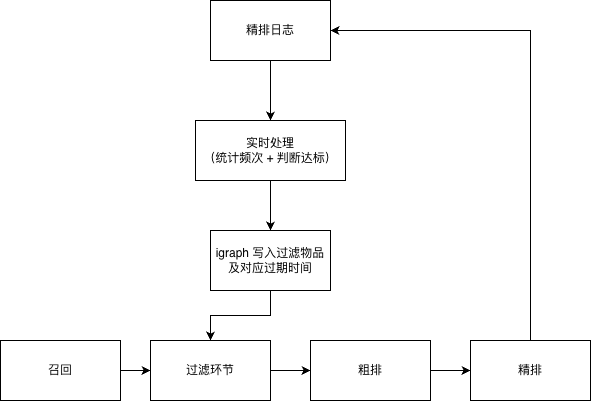

The diagram above was exported from draw.io. Its source (the exported page's mxGraphModel, read from the mxfile embedded in the PNG):
<mxGraphModel dx="1018" dy="595" grid="1" gridSize="10" guides="1" tooltips="1" connect="1" arrows="1" fold="1" page="1" pageScale="1" pageWidth="827" pageHeight="1169" math="0" shadow="0">
  <root>
    <mxCell id="0" />
    <mxCell id="1" parent="0" />
    <mxCell id="UIplOliulNh_B8PLG05a-9" value="" style="edgeStyle=orthogonalEdgeStyle;rounded=0;orthogonalLoop=1;jettySize=auto;html=1;" parent="1" source="UIplOliulNh_B8PLG05a-1" target="UIplOliulNh_B8PLG05a-2" edge="1">
      <mxGeometry relative="1" as="geometry" />
    </mxCell>
    <mxCell id="UIplOliulNh_B8PLG05a-1" value="精排日志" style="rounded=0;whiteSpace=wrap;html=1;" parent="1" vertex="1">
      <mxGeometry x="340" y="150" width="120" height="60" as="geometry" />
    </mxCell>
    <mxCell id="UIplOliulNh_B8PLG05a-10" value="" style="edgeStyle=orthogonalEdgeStyle;rounded=0;orthogonalLoop=1;jettySize=auto;html=1;" parent="1" source="UIplOliulNh_B8PLG05a-2" target="UIplOliulNh_B8PLG05a-3" edge="1">
      <mxGeometry relative="1" as="geometry" />
    </mxCell>
    <mxCell id="UIplOliulNh_B8PLG05a-2" value="实时处理&lt;div&gt;（统计频次 + 判断达标）&lt;/div&gt;" style="rounded=0;whiteSpace=wrap;html=1;" parent="1" vertex="1">
      <mxGeometry x="325" y="270" width="150" height="60" as="geometry" />
    </mxCell>
    <mxCell id="UIplOliulNh_B8PLG05a-11" value="" style="edgeStyle=orthogonalEdgeStyle;rounded=0;orthogonalLoop=1;jettySize=auto;html=1;entryX=0.5;entryY=0;entryDx=0;entryDy=0;" parent="1" source="UIplOliulNh_B8PLG05a-3" target="UIplOliulNh_B8PLG05a-14" edge="1">
      <mxGeometry relative="1" as="geometry">
        <mxPoint x="290" y="520" as="targetPoint" />
      </mxGeometry>
    </mxCell>
    <mxCell id="UIplOliulNh_B8PLG05a-3" value="igraph 写入过滤物品及对应过期时间" style="rounded=0;whiteSpace=wrap;html=1;" parent="1" vertex="1">
      <mxGeometry x="340" y="380" width="120" height="60" as="geometry" />
    </mxCell>
    <mxCell id="UIplOliulNh_B8PLG05a-12" value="" style="edgeStyle=orthogonalEdgeStyle;rounded=0;orthogonalLoop=1;jettySize=auto;html=1;" parent="1" source="UIplOliulNh_B8PLG05a-4" target="UIplOliulNh_B8PLG05a-5" edge="1">
      <mxGeometry relative="1" as="geometry" />
    </mxCell>
    <mxCell id="UIplOliulNh_B8PLG05a-15" value="" style="edgeStyle=orthogonalEdgeStyle;rounded=0;orthogonalLoop=1;jettySize=auto;html=1;" parent="1" source="UIplOliulNh_B8PLG05a-4" target="UIplOliulNh_B8PLG05a-14" edge="1">
      <mxGeometry relative="1" as="geometry" />
    </mxCell>
    <mxCell id="UIplOliulNh_B8PLG05a-4" value="召回" style="rounded=0;whiteSpace=wrap;html=1;" parent="1" vertex="1">
      <mxGeometry x="130" y="490" width="120" height="60" as="geometry" />
    </mxCell>
    <mxCell id="UIplOliulNh_B8PLG05a-16" value="" style="edgeStyle=orthogonalEdgeStyle;rounded=0;orthogonalLoop=1;jettySize=auto;html=1;" parent="1" source="UIplOliulNh_B8PLG05a-5" target="UIplOliulNh_B8PLG05a-6" edge="1">
      <mxGeometry relative="1" as="geometry" />
    </mxCell>
    <mxCell id="UIplOliulNh_B8PLG05a-5" value="粗排" style="rounded=0;whiteSpace=wrap;html=1;" parent="1" vertex="1">
      <mxGeometry x="440" y="490" width="120" height="60" as="geometry" />
    </mxCell>
    <mxCell id="UIplOliulNh_B8PLG05a-8" style="edgeStyle=orthogonalEdgeStyle;rounded=0;orthogonalLoop=1;jettySize=auto;html=1;entryX=1;entryY=0.5;entryDx=0;entryDy=0;exitX=0.5;exitY=0;exitDx=0;exitDy=0;" parent="1" source="UIplOliulNh_B8PLG05a-6" target="UIplOliulNh_B8PLG05a-1" edge="1">
      <mxGeometry relative="1" as="geometry" />
    </mxCell>
    <mxCell id="UIplOliulNh_B8PLG05a-6" value="精排" style="rounded=0;whiteSpace=wrap;html=1;" parent="1" vertex="1">
      <mxGeometry x="600" y="490" width="120" height="60" as="geometry" />
    </mxCell>
    <mxCell id="UIplOliulNh_B8PLG05a-14" value="过滤环节" style="whiteSpace=wrap;html=1;rounded=0;" parent="1" vertex="1">
      <mxGeometry x="280" y="490" width="120" height="60" as="geometry" />
    </mxCell>
  </root>
</mxGraphModel>